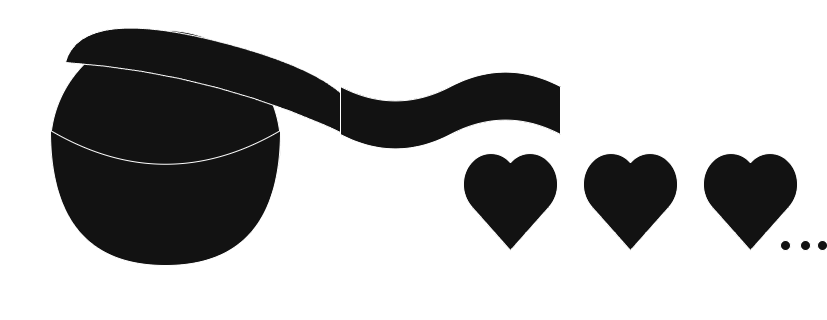

The diagram above was exported from draw.io. Its source (the exported page's mxGraphModel, read from the mxfile embedded in the PNG):
<mxGraphModel dx="1434" dy="624" grid="1" gridSize="10" guides="1" tooltips="1" connect="1" arrows="1" fold="1" page="1" pageScale="1" pageWidth="827" pageHeight="80" math="0" shadow="0">
  <root>
    <mxCell id="0" />
    <mxCell id="1" parent="0" />
    <mxCell id="w_sorSOkA_X4fHBYgFZC-1" value="" style="ellipse;whiteSpace=wrap;html=1;aspect=fixed;" vertex="1" parent="1">
      <mxGeometry x="50" y="190" width="230" height="230" as="geometry" />
    </mxCell>
    <mxCell id="w_sorSOkA_X4fHBYgFZC-2" value="" style="shape=xor;whiteSpace=wrap;html=1;rotation=-75;" vertex="1" parent="1">
      <mxGeometry x="190" y="80" width="60" height="305" as="geometry" />
    </mxCell>
    <mxCell id="w_sorSOkA_X4fHBYgFZC-3" value="" style="shape=tape;whiteSpace=wrap;html=1;" vertex="1" parent="1">
      <mxGeometry x="340" y="230" width="220" height="80" as="geometry" />
    </mxCell>
    <mxCell id="w_sorSOkA_X4fHBYgFZC-5" value="" style="verticalLabelPosition=bottom;verticalAlign=top;html=1;shape=mxgraph.basic.heart" vertex="1" parent="1">
      <mxGeometry x="460" y="310" width="100" height="100" as="geometry" />
    </mxCell>
    <mxCell id="w_sorSOkA_X4fHBYgFZC-6" value="" style="verticalLabelPosition=bottom;verticalAlign=top;html=1;shape=mxgraph.basic.heart" vertex="1" parent="1">
      <mxGeometry x="580" y="310" width="100" height="100" as="geometry" />
    </mxCell>
    <mxCell id="w_sorSOkA_X4fHBYgFZC-7" value="" style="verticalLabelPosition=bottom;verticalAlign=top;html=1;shape=mxgraph.basic.heart" vertex="1" parent="1">
      <mxGeometry x="700" y="310" width="100" height="100" as="geometry" />
    </mxCell>
    <mxCell id="w_sorSOkA_X4fHBYgFZC-8" value="" style="ellipse;whiteSpace=wrap;html=1;aspect=fixed;direction=south;" vertex="1" parent="1">
      <mxGeometry x="780" y="400" width="10" height="10" as="geometry" />
    </mxCell>
    <mxCell id="w_sorSOkA_X4fHBYgFZC-9" value="" style="ellipse;whiteSpace=wrap;html=1;aspect=fixed;direction=south;" vertex="1" parent="1">
      <mxGeometry x="800" y="400" width="10" height="10" as="geometry" />
    </mxCell>
    <mxCell id="w_sorSOkA_X4fHBYgFZC-11" value="" style="ellipse;whiteSpace=wrap;html=1;aspect=fixed;direction=south;" vertex="1" parent="1">
      <mxGeometry x="817" y="400" width="10" height="10" as="geometry" />
    </mxCell>
    <mxCell id="w_sorSOkA_X4fHBYgFZC-14" value="" style="shape=xor;whiteSpace=wrap;html=1;rotation=90;" vertex="1" parent="1">
      <mxGeometry x="97.5" y="242.5" width="135" height="230" as="geometry" />
    </mxCell>
  </root>
</mxGraphModel>